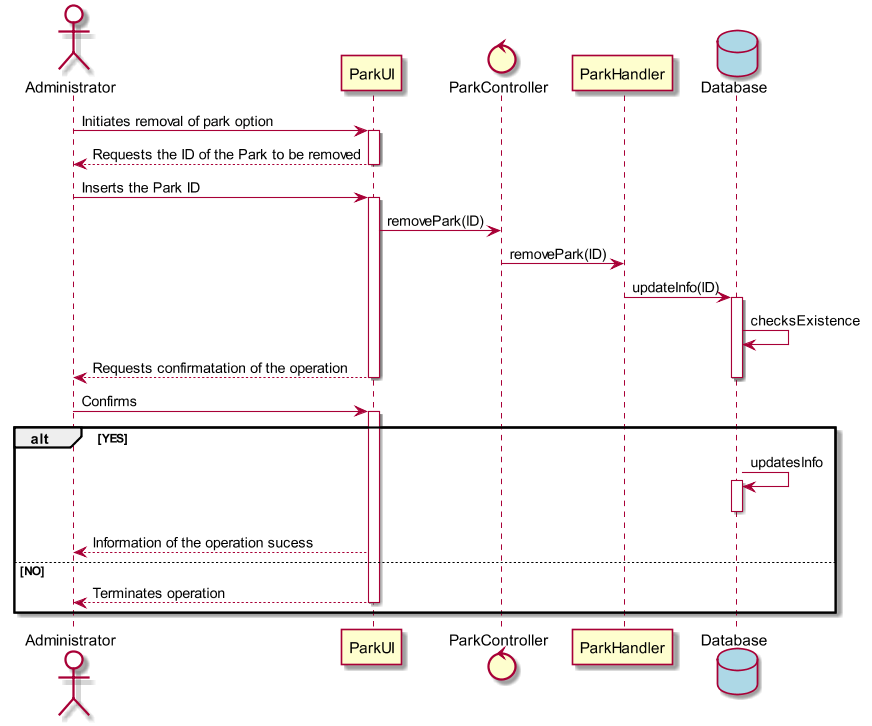

The diagram above was rendered by PlantUML. Its source (embedded in the PNG):
@startuml
scale 1280*720
actor Administrator #white
control ParkController
Administrator -> ParkUI : Initiates removal of park option
activate ParkUI
ParkUI --> Administrator : Requests the ID of the Park to be removed
deactivate ParkUI
Administrator -> ParkUI : Inserts the Park ID
activate ParkUI
control ParkController
ParkUI -> ParkController : removePark(ID)
ParkController -> ParkHandler : removePark(ID)
database Database #lightblue
ParkHandler -> Database : updateInfo(ID)
activate Database
Database -> Database : checksExistence
ParkUI --> Administrator : Requests confirmatation of the operation
deactivate Database
deactivate ParkUI
Administrator -> ParkUI : Confirms
activate ParkUI

alt YES

Database -> Database : updatesInfo
activate Database
deactivate Database

ParkUI --> Administrator : Information of the operation sucess

else NO
ParkUI --> Administrator : Terminates operation

deactivate ParkUI
end
deactivate ParkUI
@enduml